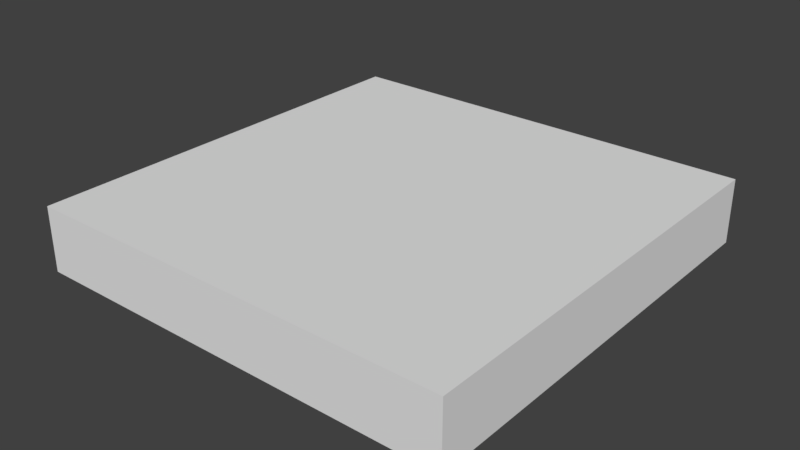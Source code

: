 # Source: FloorOnly.blend  (saved by Blender 2.78.0; exported with 4.5.12 LTS)
import bpy
from mathutils import Matrix  # noqa: F401  (used for matrix-valued properties, if any)

bpy.ops.wm.read_factory_settings(use_empty=True)
scene = bpy.context.scene
scene.name = 'Scene'

# ---- collections
col_collection_1 = bpy.data.collections.new('Collection 1'); scene.collection.children.link(col_collection_1)

# ---- materials (node trees are filled in below, after node groups)
mat_outerwall = bpy.data.materials.new('OuterWall')
mat_outerwall.alpha_threshold = 0.0
mat_outerwall.use_transparent_shadow = False
mat_outerwall.roughness = 0.5
mat_insultex = bpy.data.materials.new('InsulTex')
mat_insultex.alpha_threshold = 0.0
mat_insultex.use_transparent_shadow = False
mat_insultex.roughness = 0.5

# ---- node groups
ng_auto_smooth = bpy.data.node_groups.new('Auto Smooth', 'GeometryNodeTree')
_s = ng_auto_smooth.interface.new_socket(name='Geometry', in_out='OUTPUT', socket_type='NodeSocketGeometry')
_s = ng_auto_smooth.interface.new_socket(name='Geometry', in_out='INPUT', socket_type='NodeSocketGeometry')
_s = ng_auto_smooth.interface.new_socket(name='Angle', in_out='INPUT', socket_type='NodeSocketFloat')
_s.subtype = 'ANGLE'
_s.min_value = 0.0
_s.max_value = 3.142
ng_auto_smooth.is_modifier = True
_N = ng_auto_smooth.nodes; _L = ng_auto_smooth.links
n0 = _N.new('NodeGroupOutput'); n0.name = 'Group Output'; n0.location = (480, -100)
n1 = _N.new('NodeGroupInput'); n1.name = 'Group Input'; n1.location = (-420, -300)
n2 = _N.new('NodeGroupInput'); n2.name = 'Group Input.001'; n2.location = (-60, -100)
n3 = _N.new('GeometryNodeSetShadeSmooth'); n3.name = 'Set Shade Smooth'; n3.location = (120, -100)
n3.domain = 'EDGE'
n4 = _N.new('GeometryNodeSetShadeSmooth'); n4.name = 'Set Shade Smooth.001'; n4.location = (300, -100)
n5 = _N.new('GeometryNodeInputMeshEdgeAngle'); n5.name = 'Edge Angle'; n5.location = (-420, -220)
n6 = _N.new('GeometryNodeInputEdgeSmooth'); n6.name = 'Is Edge Smooth'; n6.location = (-60, -160)
n7 = _N.new('GeometryNodeInputShadeSmooth'); n7.name = 'Is Face Smooth'; n7.location = (-240, -340)
n8 = _N.new('FunctionNodeBooleanMath'); n8.name = 'Boolean Math'; n8.location = (-60, -220)
n9 = _N.new('FunctionNodeCompare'); n9.name = 'Compare'; n9.location = (-240, -180)
n9.operation = 'LESS_EQUAL'
_L.new(n5.outputs[0], n9.inputs[0])
_L.new(n4.outputs[0], n0.inputs[0])
_L.new(n1.outputs[1], n9.inputs[1])
_L.new(n9.outputs[0], n8.inputs[0])
_L.new(n7.outputs[0], n8.inputs[1])
_L.new(n2.outputs[0], n3.inputs[0])
_L.new(n6.outputs[0], n3.inputs[1])
_L.new(n3.outputs[0], n4.inputs[0])
_L.new(n8.outputs[0], n3.inputs[2])
n0.is_active_output = True

# ---- material node trees

# ---- world
world_world = bpy.data.worlds.new('World'); scene.world = world_world
world_world.color = (0.05088, 0.05088, 0.05088)
world_world.use_sun_shadow = False
world_world.sun_shadow_jitter_overblur = 0.0
world_world.cycles.sampling_method = 'MANUAL'

# ---- meshes
me_plane_003 = bpy.data.meshes.new('Plane.003')
me_plane_003.from_pydata([(-1000.0, -1000.0, 0.0), (1000.0, -1000.0, 0.0), (-1000.0, 1000.0, 0.0), (1000.0, 1000.0, 0.0), (-1000.0, -1000.0, 100.0), (1000.0, -1000.0, 100.0), (-1000.0, 1000.0, 100.0), (1000.0, 1000.0, 100.0)], [], [(2, 0, 4, 6), (3, 2, 6, 7), (0, 1, 5, 4), (1, 3, 7, 5), (6, 4, 5, 7), (2, 3, 1, 0)])
me_plane_003.polygons.foreach_set('use_smooth', [True] * 6)
_uv = me_plane_003.uv_layers.new(name='UVMap')
_uv.uv.foreach_set('vector', [0.1, 0.5, 0.1, 1.0, 0.075, 1.0, 0.075, 0.5, 0.075, 0.5, 0.075, 1.0, 0.05, 1.0, 0.05, 0.5, 0.025, 1.0, 0.025, 0.5, 0.05, 0.5, 0.05, 1.0, 0.025, 0.5, 0.025, 1.0, 1.297e-07, 1.0, 0.0, 0.5, 1.221e-07, 0.5, 0.0, 1.221e-07, 0.5, 0.0, 0.5, 0.5, 0.5, 0.5, 0.5, 9.155e-08, 1.0, 0.0, 1.0, 0.5])
me_plane_003.materials.append(mat_outerwall)
me_plane_003.use_remesh_preserve_volume = False
me_plane_003.use_remesh_preserve_attributes = False
me_plane_003.use_mirror_vertex_groups = False
me_plane_003.update()
me_plane_001 = bpy.data.meshes.new('Plane.001')
me_plane_001.from_pydata([(-1000.0, -1000.0, 0.0), (1000.0, -1000.0, 0.0), (-1000.0, 1000.0, 0.0), (1000.0, 1000.0, 0.0), (-1000.0, -1000.0, 50.0), (1000.0, -1000.0, 50.0), (-1000.0, 1000.0, 50.0), (1000.0, 1000.0, 50.0)], [], [(2, 0, 4, 6), (3, 2, 6, 7), (0, 1, 5, 4), (1, 3, 7, 5), (6, 4, 5, 7), (2, 3, 1, 0)])
me_plane_001.polygons.foreach_set('use_smooth', [True] * 6)
_uv = me_plane_001.uv_layers.new(name='UVMap')
_uv.uv.foreach_set('vector', [0.05, 0.5, 0.05, 1.0, 0.0375, 1.0, 0.0375, 0.5, 0.025, 0.5, 0.025, 1.0, 0.0125, 1.0, 0.0125, 0.5, 0.025, 1.0, 0.025, 0.5, 0.0375, 0.5, 0.0375, 1.0, 0.0125, 0.5, 0.0125, 1.0, 1.297e-07, 1.0, 0.0, 0.5, 1.221e-07, 0.5, 0.0, 1.221e-07, 0.5, 0.0, 0.5, 0.5, 0.5, 0.5, 0.5, 9.155e-08, 1.0, 0.0, 1.0, 0.5])
me_plane_001.materials.append(mat_insultex)
me_plane_001.use_remesh_preserve_volume = False
me_plane_001.use_remesh_preserve_attributes = False
me_plane_001.use_mirror_vertex_groups = False
me_plane_001.update()

# ---- objects
ob_floor = bpy.data.objects.new('Floor', me_plane_003)
ob_insulation = bpy.data.objects.new('Insulation', me_plane_001)

# ---- transforms, parenting, visibility, modifiers, constraints
ob_floor.location = (0.0, 0.0, 50.0)
ob_floor.scale = (0.5, 0.5, 1.0)
ob_floor.lineart.crease_threshold = 0.0
_m = ob_floor.modifiers.new('Auto Smooth', 'NODES')
_m.node_group = ng_auto_smooth
_gi = [s.identifier for s in ng_auto_smooth.interface.items_tree if s.item_type == 'SOCKET' and s.in_out == 'INPUT']
_m[_gi[1]] = 0.5236  # Angle
ob_insulation.location = (0.0, 0.0, 0.0)
ob_insulation.scale = (0.5, 0.5, 1.0)
ob_insulation.lineart.crease_threshold = 0.0
_m = ob_insulation.modifiers.new('Auto Smooth', 'NODES')
_m.node_group = ng_auto_smooth
_gi = [s.identifier for s in ng_auto_smooth.interface.items_tree if s.item_type == 'SOCKET' and s.in_out == 'INPUT']
_m[_gi[1]] = 0.5236  # Angle

# ---- collection membership
col_collection_1.objects.link(ob_floor)
col_collection_1.objects.link(ob_insulation)

# ---- scene / render settings (as saved in the file)
scene.frame_start = 1; scene.frame_end = 250; scene.frame_set(1)
scene.render.engine = 'BLENDER_EEVEE_NEXT'
scene.render.resolution_percentage = 50
scene.render.dither_intensity = 0.0
scene.cycles.use_denoising = False
scene.cycles.samples = 128
scene.cycles.sampling_pattern = 'TABULATED_SOBOL'
scene.cycles.light_sampling_threshold = 0.0
scene.cycles.use_adaptive_sampling = False
scene.cycles.use_light_tree = False
scene.cycles.blur_glossy = 0.0
scene.cycles.sample_clamp_indirect = 0.0
scene.view_settings.view_transform = 'Standard'
scene.unit_settings.scale_length = 0.001
bpy.context.view_layer.update()

# ---- added for rendering (the .blend has no active camera and no usable light): camera, sun
cam_auto = bpy.data.cameras.new('AutoCamera')
cam_auto.lens = 50.0
cam_auto.sensor_width = 36.0
cam_auto.clip_end = 23092.3
ob_auto_camera = bpy.data.objects.new('AutoCamera', cam_auto)
scene.collection.objects.link(ob_auto_camera)
ob_auto_camera.location = (1315.8, -1578.97, 1127.64)
ob_auto_camera.rotation_euler = (1.09748, -7.21219e-08, 0.694738)
scene.camera = ob_auto_camera
light_auto_sun = bpy.data.lights.new('AutoSun', 'SUN')
light_auto_sun.energy = 3.0
light_auto_sun.angle = 0.0523599
ob_auto_sun = bpy.data.objects.new('AutoSun', light_auto_sun)
scene.collection.objects.link(ob_auto_sun)
ob_auto_sun.rotation_euler = (0.872665, 0.174533, 0.523599)
bpy.context.view_layer.update()
